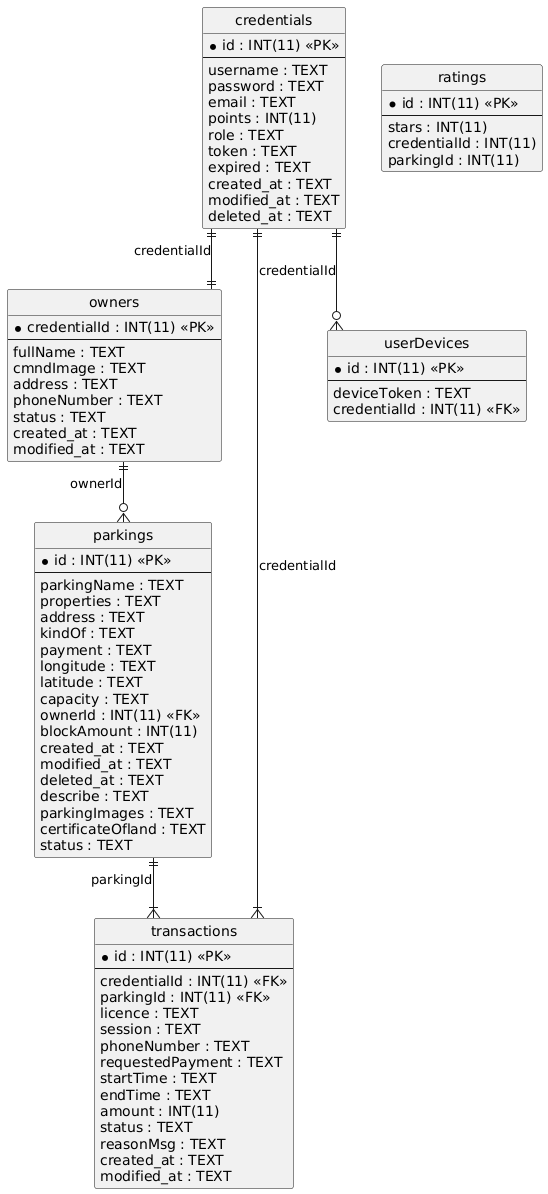

The diagram above was rendered by PlantUML. Its source (embedded in the PNG):
@startuml
hide circle
skinparam linetype ortho

entity "credentials" as credentials {
  * id : INT(11) <<PK>>
  --
  username : TEXT
  password : TEXT
  email : TEXT
  points : INT(11)
  role : TEXT
  token : TEXT
  expired : TEXT
  created_at : TEXT
  modified_at : TEXT
  deleted_at : TEXT
}

entity "owners" as owners {
  * credentialId : INT(11) <<PK>>
  --
  fullName : TEXT
  cmndImage : TEXT
  address : TEXT
  phoneNumber : TEXT
  status : TEXT
  created_at : TEXT
  modified_at : TEXT
}

entity "parkings" as parkings {
  * id : INT(11) <<PK>>
  --
  parkingName : TEXT
  properties : TEXT
  address : TEXT
  kindOf : TEXT
  payment : TEXT
  longitude : TEXT
  latitude : TEXT
  capacity : TEXT
  ownerId : INT(11) <<FK>>
  blockAmount : INT(11)
  created_at : TEXT
  modified_at : TEXT
  deleted_at : TEXT
  describe : TEXT
  parkingImages : TEXT
  certificateOfland : TEXT
  status : TEXT
}

entity "ratings" as ratings {
  * id : INT(11) <<PK>>
  --
  stars : INT(11)
  credentialId : INT(11)
  parkingId : INT(11)
}

entity "transactions" as transactions {
  * id : INT(11) <<PK>>
  --
  credentialId : INT(11) <<FK>>
  parkingId : INT(11) <<FK>>
  licence : TEXT
  session : TEXT
  phoneNumber : TEXT
  requestedPayment : TEXT
  startTime : TEXT
  endTime : TEXT
  amount : INT(11)
  status : TEXT
  reasonMsg : TEXT
  created_at : TEXT
  modified_at : TEXT
}

entity "userDevices" as userDevices {
  * id : INT(11) <<PK>>
  --
  deviceToken : TEXT
  credentialId : INT(11) <<FK>>
}

credentials ||--|| owners : "credentialId"
owners ||--o{ parkings : "ownerId"
credentials ||--|{ transactions : "credentialId"
parkings ||--|{ transactions : "parkingId"
credentials ||--o{ userDevices : "credentialId"
@enduml